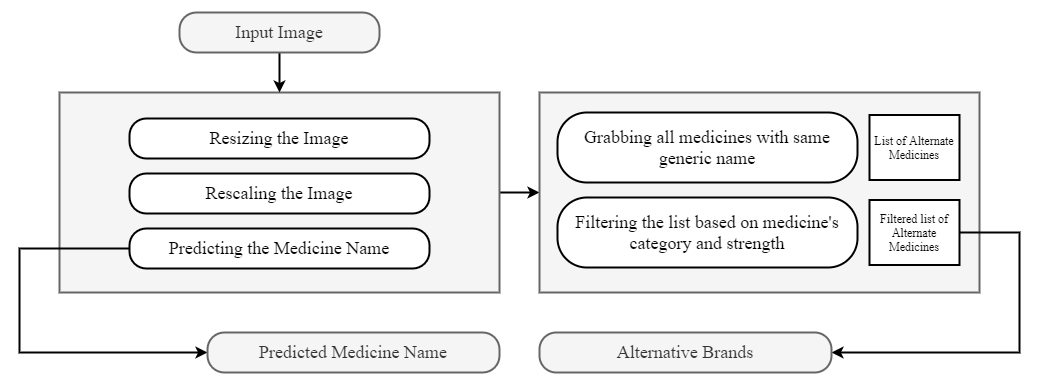

The diagram above was exported from draw.io. Its source (the exported page's mxGraphModel, read from the mxfile embedded in the PNG):
<mxGraphModel dx="1278" dy="960" grid="1" gridSize="10" guides="1" tooltips="1" connect="1" arrows="1" fold="1" page="1" pageScale="1" pageWidth="827" pageHeight="1169" math="0" shadow="0">
  <root>
    <mxCell id="0" />
    <mxCell id="1" parent="0" />
    <mxCell id="vZWnrwySliK0kk2QzRfJ-3" style="edgeStyle=orthogonalEdgeStyle;rounded=0;orthogonalLoop=1;jettySize=auto;html=1;entryX=0;entryY=0.5;entryDx=0;entryDy=0;strokeWidth=2;" parent="1" source="_JDMH-Aqxs75x_BlsExK-3" target="_JDMH-Aqxs75x_BlsExK-6" edge="1">
      <mxGeometry relative="1" as="geometry" />
    </mxCell>
    <mxCell id="_JDMH-Aqxs75x_BlsExK-3" value="" style="rounded=0;whiteSpace=wrap;html=1;fillColor=#f5f5f5;strokeColor=#666666;fontColor=#333333;strokeWidth=2;" parent="1" vertex="1">
      <mxGeometry x="120" y="180" width="440" height="200" as="geometry" />
    </mxCell>
    <mxCell id="_JDMH-Aqxs75x_BlsExK-22" style="edgeStyle=orthogonalEdgeStyle;rounded=0;orthogonalLoop=1;jettySize=auto;html=1;entryX=0.5;entryY=0;entryDx=0;entryDy=0;strokeWidth=2;" parent="1" source="_JDMH-Aqxs75x_BlsExK-1" target="_JDMH-Aqxs75x_BlsExK-3" edge="1">
      <mxGeometry relative="1" as="geometry" />
    </mxCell>
    <mxCell id="_JDMH-Aqxs75x_BlsExK-1" value="&lt;font face=&quot;Times New Roman&quot; style=&quot;font-size: 18px&quot;&gt;Input Image&lt;/font&gt;" style="rounded=1;whiteSpace=wrap;html=1;arcSize=42;fillColor=#f5f5f5;strokeColor=#666666;fontColor=#333333;strokeWidth=2;" parent="1" vertex="1">
      <mxGeometry x="240" y="100" width="200" height="40" as="geometry" />
    </mxCell>
    <mxCell id="_JDMH-Aqxs75x_BlsExK-2" value="&lt;font face=&quot;Times New Roman&quot; style=&quot;font-size: 18px&quot;&gt;Resizing the Image&lt;/font&gt;" style="rounded=1;whiteSpace=wrap;html=1;arcSize=42;strokeWidth=2;" parent="1" vertex="1">
      <mxGeometry x="190" y="206" width="300" height="40" as="geometry" />
    </mxCell>
    <mxCell id="_JDMH-Aqxs75x_BlsExK-4" value="&lt;font face=&quot;Times New Roman&quot;&gt;&lt;span style=&quot;font-size: 18px&quot;&gt;Rescaling the Image&lt;/span&gt;&lt;/font&gt;" style="rounded=1;whiteSpace=wrap;html=1;arcSize=42;strokeWidth=2;" parent="1" vertex="1">
      <mxGeometry x="190" y="261" width="300" height="40" as="geometry" />
    </mxCell>
    <mxCell id="_JDMH-Aqxs75x_BlsExK-20" style="edgeStyle=orthogonalEdgeStyle;rounded=0;orthogonalLoop=1;jettySize=auto;html=1;entryX=0;entryY=0.5;entryDx=0;entryDy=0;strokeWidth=2;" parent="1" source="_JDMH-Aqxs75x_BlsExK-5" target="_JDMH-Aqxs75x_BlsExK-18" edge="1">
      <mxGeometry relative="1" as="geometry">
        <Array as="points">
          <mxPoint x="80" y="336" />
          <mxPoint x="80" y="440" />
        </Array>
      </mxGeometry>
    </mxCell>
    <mxCell id="_JDMH-Aqxs75x_BlsExK-5" value="&lt;font face=&quot;Times New Roman&quot;&gt;&lt;span style=&quot;font-size: 18px&quot;&gt;Predicting the Medicine Name&lt;/span&gt;&lt;/font&gt;" style="rounded=1;whiteSpace=wrap;html=1;arcSize=42;strokeWidth=2;" parent="1" vertex="1">
      <mxGeometry x="190" y="316" width="300" height="40" as="geometry" />
    </mxCell>
    <mxCell id="_JDMH-Aqxs75x_BlsExK-6" value="" style="rounded=0;whiteSpace=wrap;html=1;fillColor=#f5f5f5;strokeColor=#666666;fontColor=#333333;strokeWidth=2;" parent="1" vertex="1">
      <mxGeometry x="600" y="180" width="440" height="200" as="geometry" />
    </mxCell>
    <mxCell id="_JDMH-Aqxs75x_BlsExK-7" value="&lt;font face=&quot;Times New Roman&quot; style=&quot;font-size: 18px&quot;&gt;Grabbing all medicines with same generic name&lt;/font&gt;" style="rounded=1;whiteSpace=wrap;html=1;arcSize=42;strokeWidth=2;" parent="1" vertex="1">
      <mxGeometry x="618" y="200" width="300" height="70" as="geometry" />
    </mxCell>
    <mxCell id="_JDMH-Aqxs75x_BlsExK-8" value="&lt;font face=&quot;Times New Roman&quot; style=&quot;font-size: 18px&quot;&gt;Filtering the list based on medicine's category and strength&lt;/font&gt;" style="rounded=1;whiteSpace=wrap;html=1;arcSize=42;strokeWidth=2;" parent="1" vertex="1">
      <mxGeometry x="618" y="285" width="300" height="70" as="geometry" />
    </mxCell>
    <mxCell id="_JDMH-Aqxs75x_BlsExK-9" value="&lt;font face=&quot;Times New Roman&quot;&gt;List of Alternate Medicines&lt;/font&gt;" style="rounded=0;whiteSpace=wrap;html=1;strokeWidth=2;" parent="1" vertex="1">
      <mxGeometry x="930" y="202.5" width="90" height="65" as="geometry" />
    </mxCell>
    <mxCell id="vZWnrwySliK0kk2QzRfJ-2" style="edgeStyle=orthogonalEdgeStyle;rounded=0;orthogonalLoop=1;jettySize=auto;html=1;entryX=1;entryY=0.5;entryDx=0;entryDy=0;strokeWidth=2;" parent="1" source="_JDMH-Aqxs75x_BlsExK-10" target="_JDMH-Aqxs75x_BlsExK-19" edge="1">
      <mxGeometry relative="1" as="geometry">
        <Array as="points">
          <mxPoint x="1080" y="320" />
          <mxPoint x="1080" y="440" />
        </Array>
      </mxGeometry>
    </mxCell>
    <mxCell id="_JDMH-Aqxs75x_BlsExK-10" value="&lt;font face=&quot;Times New Roman&quot;&gt;Filtered list of Alternate Medicines&lt;/font&gt;" style="rounded=0;whiteSpace=wrap;html=1;strokeWidth=2;" parent="1" vertex="1">
      <mxGeometry x="930" y="287.5" width="90" height="65" as="geometry" />
    </mxCell>
    <mxCell id="_JDMH-Aqxs75x_BlsExK-18" value="&lt;font face=&quot;Times New Roman&quot; style=&quot;font-size: 18px&quot;&gt;Predicted Medicine Name&lt;/font&gt;" style="rounded=1;whiteSpace=wrap;html=1;arcSize=42;fillColor=#f5f5f5;strokeColor=#666666;fontColor=#333333;strokeWidth=2;" parent="1" vertex="1">
      <mxGeometry x="268" y="420" width="292" height="40" as="geometry" />
    </mxCell>
    <mxCell id="_JDMH-Aqxs75x_BlsExK-19" value="&lt;font face=&quot;Times New Roman&quot;&gt;&lt;span style=&quot;font-size: 18px&quot;&gt;Alternative Brands&lt;/span&gt;&lt;/font&gt;" style="rounded=1;whiteSpace=wrap;html=1;arcSize=42;fillColor=#f5f5f5;strokeColor=#666666;fontColor=#333333;strokeWidth=2;" parent="1" vertex="1">
      <mxGeometry x="600" y="420" width="292" height="40" as="geometry" />
    </mxCell>
  </root>
</mxGraphModel>